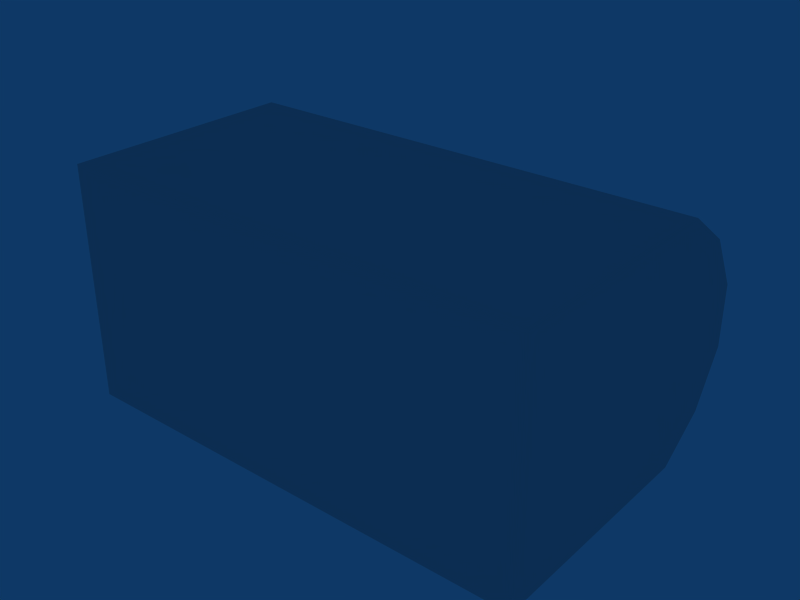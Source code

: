 # Source: Chest.blend  (saved by Blender 2.49.2; exported with 4.5.12 LTS)
import bpy
from mathutils import Matrix  # noqa: F401  (used for matrix-valued properties, if any)

bpy.ops.wm.read_factory_settings(use_empty=True)
scene = bpy.context.scene
scene.name = 'Scene'

# ---- collections
col_collection_1 = bpy.data.collections.new('Collection 1'); scene.collection.children.link(col_collection_1)

# ---- world
world_world = bpy.data.worlds.new('World'); scene.world = world_world
world_world.color = (0.05656, 0.2208, 0.4)
world_world.use_sun_shadow = False
world_world.sun_shadow_jitter_overblur = 0.0
world_world.cycles.sampling_method = 'MANUAL'
world_world.cycles.sample_map_resolution = 256

# ---- meshes
me_plane = bpy.data.meshes.new('Plane')
me_plane.from_pydata([(1.0, 1.0, 0.5), (1.0, 0.0, 0.5), (-1.0, 1.788e-07, 0.5), (1.0, 0.0, -0.5), (-1.0, 1.788e-07, -0.5), (1.0, 1.0, -0.5), (1.0, 1.204, 0.3536), (1.0, 1.333, 0.1294), (1.0, 1.333, -0.1294), (1.0, 1.204, -0.3536), (-1.0, 1.0, 0.5), (-1.0, 1.0, -0.5), (-1.0, 1.204, 0.3536), (-1.0, 1.333, 0.1294), (-1.0, 1.333, -0.1294), (-1.0, 1.204, -0.3536)], [], [(0, 10, 2, 1), (1, 2, 4, 3), (0, 1, 3, 5), (2, 10, 11, 4), (3, 4, 11, 5), (6, 7, 13, 12), (8, 14, 13, 7), (9, 15, 14, 8), (0, 6, 12, 10), (5, 11, 15, 9), (0, 5, 6), (5, 7, 6), (5, 8, 7), (5, 9, 8), (10, 15, 11), (10, 14, 15), (10, 13, 14), (10, 12, 13)])
_uv = me_plane.uv_layers.new(name='UVTex')
_uv.uv.foreach_set('vector', [0.2426, 0.9385, 0.008017, 0.9385, 0.008017, 0.8212, 0.2426, 0.8212, 0.4929, 0.9398, 0.262, 0.9398, 0.262, 0.8244, 0.4929, 0.8244, 0.4332, 0.8213, 0.4332, 0.9386, 0.3159, 0.9386, 0.3159, 0.8213, 0.4332, 0.9386, 0.4332, 0.8213, 0.3159, 0.8213, 0.3159, 0.9386, 0.2578, 0.821, 0.4958, 0.821, 0.4958, 0.94, 0.2578, 0.94, 0.3006, 0.938, 0.3006, 0.9014, 0.4662, 0.9014, 0.4662, 0.938, 0.3006, 0.8592, 0.4662, 0.8592, 0.4662, 0.9014, 0.3006, 0.9014, 0.3006, 0.8226, 0.4662, 0.8226, 0.4662, 0.8592, 0.3006, 0.8592, 0.3006, 0.9615, 0.3006, 0.938, 0.4662, 0.938, 0.4662, 0.9615, 0.3006, 0.7987, 0.4662, 0.7987, 0.4662, 0.8226, 0.3006, 0.8226, 0.318, 0.7997, 0.4271, 0.7997, 0.334, 0.8219, 0.4271, 0.7997, 0.3584, 0.836, 0.334, 0.8219, 0.4271, 0.7997, 0.3867, 0.836, 0.3584, 0.836, 0.4271, 0.7997, 0.4111, 0.8219, 0.3867, 0.836, 0.318, 0.7997, 0.4111, 0.8219, 0.4271, 0.7997, 0.318, 0.7997, 0.3867, 0.836, 0.4111, 0.8219, 0.318, 0.7997, 0.3584, 0.836, 0.3867, 0.836, 0.318, 0.7997, 0.334, 0.8219, 0.3584, 0.836])
me_plane.use_remesh_preserve_volume = False
me_plane.use_remesh_preserve_attributes = False
me_plane.use_mirror_vertex_groups = False
me_plane.update()

# ---- objects
ob_plane = bpy.data.objects.new('Plane', me_plane)

# ---- transforms, parenting, visibility, modifiers, constraints
ob_plane.location = (0.0, 0.0, 0.0)
ob_plane.lock_rotations_4d = False
ob_plane.empty_display_type = 'ARROWS'
ob_plane.lineart.crease_threshold = 0.0

# ---- collection membership
col_collection_1.objects.link(ob_plane)

# ---- scene / render settings (as saved in the file)
scene.frame_start = 1; scene.frame_end = 250; scene.frame_set(11)
scene.render.engine = 'BLENDER_EEVEE_NEXT'
scene.render.image_settings.file_format = 'JPEG'
scene.render.image_settings.color_mode = 'RGB'
scene.render.image_settings.compression = 90
scene.render.resolution_x = 800
scene.render.resolution_y = 600
scene.render.pixel_aspect_x = 100.0
scene.render.pixel_aspect_y = 100.0
scene.render.fps = 25
scene.render.dither_intensity = 0.0
scene.render.use_compositing = False
scene.render.use_sequencer = False
scene.render.bake_margin = 2
scene.render.bake_bias = 0.0
scene.render.use_stamp_time = False
scene.render.use_stamp_date = False
scene.render.use_stamp_frame = False
scene.render.use_stamp_camera = False
scene.render.use_stamp_scene = False
scene.render.use_stamp_filename = False
scene.render.use_stamp_render_time = False
scene.render.stamp_font_size = 0
scene.cycles.use_denoising = False
scene.cycles.samples = 10
scene.cycles.sampling_pattern = 'TABULATED_SOBOL'
scene.cycles.light_sampling_threshold = 0.0
scene.cycles.use_adaptive_sampling = False
scene.cycles.use_light_tree = False
scene.cycles.blur_glossy = 0.0
scene.cycles.volume_bounces = 1
scene.cycles.pixel_filter_type = 'GAUSSIAN'
scene.cycles.sample_clamp_indirect = 0.0
scene.view_settings.view_transform = 'Raw'
bpy.context.view_layer.update()

# ---- added for rendering (the .blend has no active camera): camera
cam_auto = bpy.data.cameras.new('AutoCamera')
cam_auto.lens = 50.0
cam_auto.sensor_width = 36.0
cam_auto.clip_end = 1000.0
ob_auto_camera = bpy.data.objects.new('AutoCamera', cam_auto)
scene.collection.objects.link(ob_auto_camera)
ob_auto_camera.location = (2.40857, -2.2238, 1.92686)
ob_auto_camera.rotation_euler = (1.09748, -7.21219e-08, 0.694738)
scene.camera = ob_auto_camera
bpy.context.view_layer.update()
